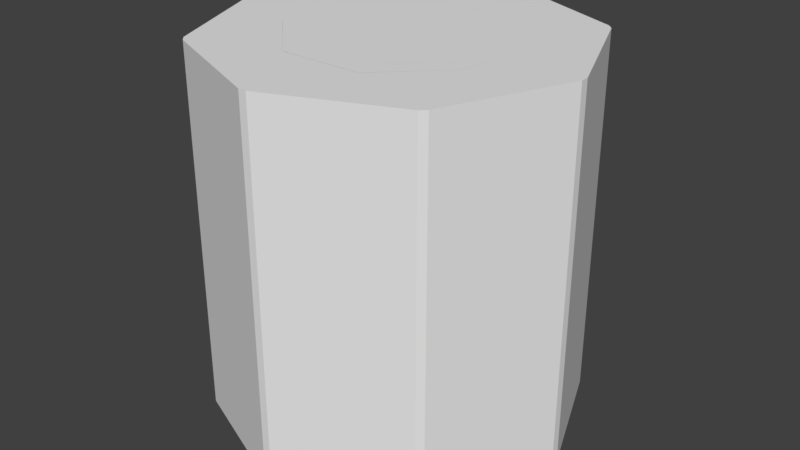 # Source: controller.blend  (saved by Blender 2.78.0; exported with 4.5.12 LTS)
import bpy
from mathutils import Matrix  # noqa: F401  (used for matrix-valued properties, if any)

bpy.ops.wm.read_factory_settings(use_empty=True)
scene = bpy.context.scene
scene.name = 'Scene'

# ---- collections
col_collection_1 = bpy.data.collections.new('Collection 1'); scene.collection.children.link(col_collection_1)

# ---- materials (node trees are filled in below, after node groups)
mat_controllerbase = bpy.data.materials.new('controllerBase')
mat_controllerbase.alpha_threshold = 0.0
mat_controllerbase.use_transparent_shadow = False
mat_controllerbase.roughness = 0.5
mat_leveldisplay = bpy.data.materials.new('levelDisplay')
mat_leveldisplay.alpha_threshold = 0.0
mat_leveldisplay.use_transparent_shadow = False
mat_leveldisplay.roughness = 0.5
mat_playerdisplay = bpy.data.materials.new('playerDisplay')
mat_playerdisplay.alpha_threshold = 0.0
mat_playerdisplay.use_transparent_shadow = False
mat_playerdisplay.roughness = 0.5

# ---- material node trees

# ---- world
world_world = bpy.data.worlds.new('World'); scene.world = world_world
world_world.color = (0.05088, 0.05088, 0.05088)
world_world.use_sun_shadow = False
world_world.sun_shadow_jitter_overblur = 0.0
world_world.cycles.sampling_method = 'MANUAL'

# ---- meshes
me_cylinder = bpy.data.meshes.new('Cylinder')
me_cylinder.from_pydata([(-0.02587, -3.88e-08, 0.01072), (-0.02587, 3.88e-08, -0.01072), (-0.01072, 9.367e-08, -0.02587), (0.01072, 9.367e-08, -0.02587), (0.02587, 3.88e-08, -0.01072), (0.02587, -3.88e-08, 0.01072), (0.01028, -9.207e-08, 0.02543), (-0.01028, -9.207e-08, 0.02543), (0.1079, 1.0, 0.268), (0.2715, 1.0, 0.1135), (0.2715, 1.0, -0.1114), (0.1125, 1.0, -0.2705), (-0.1125, 1.0, -0.2705), (-0.2715, 1.0, -0.1114), (-0.2715, 1.0, 0.1135), (-0.1079, 1.0, 0.268), (0.01027, -1.795e-06, 0.4957), (-0.01028, -1.795e-06, 0.4957), (-0.01028, 1.0, 0.4957), (0.01027, 1.0, 0.4957), (-0.3428, -1.296e-06, 0.358), (-0.358, -1.241e-06, 0.3428), (-0.358, 1.0, 0.3428), (-0.3428, 1.0, 0.358), (-0.4956, -3.88e-08, 0.01071), (-0.4956, 3.88e-08, -0.01072), (-0.4956, 1.0, -0.01072), (-0.4956, 1.0, 0.01072), (-0.358, 1.241e-06, -0.3428), (-0.3428, 1.296e-06, -0.358), (-0.3428, 1.0, -0.358), (-0.358, 1.0, -0.3428), (-0.01071, 1.794e-06, -0.4956), (0.01072, 1.794e-06, -0.4956), (0.01072, 1.0, -0.4956), (-0.01071, 1.0, -0.4956), (0.3428, 1.296e-06, -0.358), (0.358, 1.241e-06, -0.3428), (0.358, 1.0, -0.3428), (0.3428, 1.0, -0.358), (0.4956, 3.88e-08, -0.01071), (0.4956, -3.88e-08, 0.01072), (0.4956, 1.0, 0.01072), (0.4956, 1.0, -0.01071), (0.358, -1.241e-06, 0.3428), (0.3428, -1.296e-06, 0.358), (0.3428, 1.0, 0.358), (0.358, 1.0, 0.3428)], [], [(1, 25, 28), (14, 27, 22), (45, 46, 19, 16), (7, 17, 20), (13, 31, 26), (25, 26, 31, 28), (2, 29, 32), (12, 35, 30), (29, 30, 35, 32), (3, 33, 36), (11, 39, 34), (33, 34, 39, 36), (4, 37, 40), (10, 43, 38), (37, 38, 43, 40), (5, 41, 44), (9, 47, 42), (41, 42, 47, 44), (6, 45, 16), (17, 18, 23, 20), (8, 19, 46), (15, 23, 18), (21, 22, 27, 24), (0, 1, 2, 3, 4, 5, 6, 7), (21, 0, 7, 20), (6, 16, 17, 7), (19, 8, 15, 18), (14, 22, 23, 15), (16, 19, 18, 17), (22, 21, 20, 23), (25, 1, 0, 24), (13, 26, 27, 14), (26, 25, 24, 27), (29, 2, 1, 28), (12, 30, 31, 13), (30, 29, 28, 31), (33, 3, 2, 32), (11, 34, 35, 12), (34, 33, 32, 35), (37, 4, 3, 36), (10, 38, 39, 11), (38, 37, 36, 39), (41, 5, 4, 40), (9, 42, 43, 10), (42, 41, 40, 43), (45, 6, 5, 44), (8, 46, 47, 9), (46, 45, 44, 47), (0, 21, 24)])
me_cylinder.polygons.foreach_set('material_index', [0, 1, 1, 0, 1, 1, 0, 1, 1, 0, 1, 1, 0, 1, 1, 0, 1, 1, 0, 1, 1, 1, 1, 0, 0, 0, 0, 0, 0, 0, 0, 0, 0, 0, 0, 0, 0, 0, 0, 0, 0, 0, 0, 0, 0, 0, 0, 0, 0])
_uv = me_cylinder.uv_layers.new(name='UVMap')
_uv.uv.foreach_set('vector', [0.7624, 0.2449, 0.9879, 0.2449, 0.9218, 0.08544, 0.1437, 0.3884, 0.2377, 0.3884, 0.2101, 0.4549, 0.9962, 0.5, 0.9962, 1.0, 0.8786, 1.0, 0.8786, 0.5, 0.7549, 0.2622, 0.7549, 0.488, 0.9146, 0.4218, 0.2603, 0.3029, 0.3372, 0.2259, 0.3691, 0.3029, 0.3712, 0.5, 0.3712, 1.0, 0.2538, 1.0, 0.2538, 0.5, 0.7551, 0.2376, 0.9146, 0.07816, 0.7551, 0.01213, 0.3847, 0.2859, 0.3847, 0.1374, 0.4897, 0.1809, 0.4962, 0.5, 0.4962, 1.0, 0.3788, 1.0, 0.3788, 0.5, 0.7449, 0.2376, 0.7449, 0.01213, 0.5854, 0.07816, 0.6135, 0.2846, 0.5105, 0.1815, 0.6135, 0.1388, 0.6212, 0.5, 0.6212, 1.0, 0.5038, 1.0, 0.5038, 0.5, 0.7376, 0.2449, 0.5782, 0.08544, 0.5121, 0.2449, 0.7146, 0.2437, 0.6326, 0.2437, 0.6566, 0.1858, 0.7462, 0.5, 0.7462, 1.0, 0.6288, 1.0, 0.6288, 0.5, 0.7376, 0.2551, 0.5121, 0.2551, 0.5782, 0.4146, 0.8501, 0.2051, 0.7891, 0.2661, 0.7638, 0.2051, 0.8712, 0.5, 0.8712, 1.0, 0.7538, 1.0, 0.7538, 0.5, 0.7451, 0.2622, 0.5854, 0.4218, 0.7451, 0.488, 0.1214, 0.5, 0.1214, 1.0, 0.003789, 1.0, 0.003789, 0.5, 0.9703, 0.1503, 0.9703, 0.2526, 0.898, 0.2226, 0.01838, 0.2719, 0.1116, 0.3652, 0.01838, 0.4038, 0.2462, 0.5, 0.2462, 1.0, 0.1288, 1.0, 0.1288, 0.5, 0.7624, 0.2551, 0.7624, 0.2449, 0.7551, 0.2376, 0.7449, 0.2376, 0.7376, 0.2449, 0.7376, 0.2551, 0.7451, 0.2622, 0.7549, 0.2622, 0.9218, 0.4146, 0.7624, 0.2551, 0.7549, 0.2622, 0.9146, 0.4218, 0.7451, 0.2622, 0.7451, 0.488, 0.7549, 0.488, 0.7549, 0.2622, 0.2451, 0.488, 0.2451, 0.2622, 0.2549, 0.2622, 0.2549, 0.488, 0.2624, 0.2551, 0.4218, 0.4146, 0.4146, 0.4218, 0.2549, 0.2622, 0.8786, 0.5, 0.8786, 1.0, 0.875, 1.0, 0.875, 0.5, 0.2462, 1.0, 0.2462, 0.5, 0.25, 0.5, 0.25, 1.0, 0.9879, 0.2449, 0.7624, 0.2449, 0.7624, 0.2551, 0.9879, 0.2551, 0.2624, 0.2449, 0.4879, 0.2449, 0.4879, 0.2551, 0.2624, 0.2551, 0.3712, 1.0, 0.3712, 0.5, 0.375, 0.5, 0.375, 1.0, 0.9146, 0.07816, 0.7551, 0.2376, 0.7624, 0.2449, 0.9218, 0.08544, 0.2551, 0.2376, 0.4146, 0.07816, 0.4218, 0.08544, 0.2624, 0.2449, 0.4962, 1.0, 0.4962, 0.5, 0.5, 0.5, 0.5, 1.0, 0.7449, 0.01213, 0.7449, 0.2376, 0.7551, 0.2376, 0.7551, 0.01213, 0.2449, 0.2376, 0.2449, 0.01213, 0.2551, 0.01213, 0.2551, 0.2376, 0.6212, 1.0, 0.6212, 0.5, 0.625, 0.5, 0.625, 1.0, 0.5782, 0.08544, 0.7376, 0.2449, 0.7449, 0.2376, 0.5854, 0.07816, 0.2376, 0.2449, 0.07816, 0.08544, 0.08544, 0.07816, 0.2449, 0.2376, 0.7462, 1.0, 0.7462, 0.5, 0.75, 0.5, 0.75, 1.0, 0.5121, 0.2551, 0.7376, 0.2551, 0.7376, 0.2449, 0.5121, 0.2449, 0.2376, 0.2551, 0.01213, 0.2551, 0.01213, 0.2449, 0.2376, 0.2449, 0.8712, 1.0, 0.8712, 0.5, 0.875, 0.5, 0.875, 1.0, 0.5854, 0.4218, 0.7451, 0.2622, 0.7376, 0.2551, 0.5782, 0.4146, 0.2451, 0.2622, 0.08544, 0.4218, 0.07816, 0.4146, 0.2376, 0.2551, 0.9962, 1.0, 0.9962, 0.5, 1.0, 0.5, 1.0, 1.0, 0.7624, 0.2551, 0.9218, 0.4146, 0.9879, 0.2551])
_uv = me_cylinder.uv_layers.new(name='UVMap.001')
_uv.uv.foreach_set('vector', [0.7624, 0.2449, 0.9879, 0.2449, 0.9218, 0.08544, 0.1437, 0.3884, 0.2377, 0.3884, 0.2101, 0.4549, 0.9962, 0.5, 0.9962, 1.0, 0.8786, 1.0, 0.8786, 0.5, 0.7549, 0.2622, 0.7549, 0.488, 0.9146, 0.4218, 0.2603, 0.3029, 0.3372, 0.2259, 0.3691, 0.3029, 0.3712, 0.5, 0.3712, 1.0, 0.2538, 1.0, 0.2538, 0.5, 0.7551, 0.2376, 0.9146, 0.07816, 0.7551, 0.01213, 0.3847, 0.2859, 0.3847, 0.1374, 0.4897, 0.1809, 0.4962, 0.5, 0.4962, 1.0, 0.3788, 1.0, 0.3788, 0.5, 0.7449, 0.2376, 0.7449, 0.01213, 0.5854, 0.07816, 0.6135, 0.2846, 0.5105, 0.1815, 0.6135, 0.1388, 0.6212, 0.5, 0.6212, 1.0, 0.5038, 1.0, 0.5038, 0.5, 0.7376, 0.2449, 0.5782, 0.08544, 0.5121, 0.2449, 0.7146, 0.2437, 0.6326, 0.2437, 0.6566, 0.1858, 0.7462, 0.5, 0.7462, 1.0, 0.6288, 1.0, 0.6288, 0.5, 0.7376, 0.2551, 0.5121, 0.2551, 0.5782, 0.4146, 0.8501, 0.2051, 0.7891, 0.2661, 0.7638, 0.2051, 0.8712, 0.5, 0.8712, 1.0, 0.7538, 1.0, 0.7538, 0.5, 0.7451, 0.2622, 0.5854, 0.4218, 0.7451, 0.488, 0.1214, 0.5, 0.1214, 1.0, 0.003789, 1.0, 0.003789, 0.5, 0.9703, 0.1503, 0.9703, 0.2526, 0.898, 0.2226, 0.01838, 0.2719, 0.1116, 0.3652, 0.01838, 0.4038, 0.2462, 0.5, 0.2462, 1.0, 0.1288, 1.0, 0.1288, 0.5, 0.7624, 0.2551, 0.7624, 0.2449, 0.7551, 0.2376, 0.7449, 0.2376, 0.7376, 0.2449, 0.7376, 0.2551, 0.7451, 0.2622, 0.7549, 0.2622, 0.9218, 0.4146, 0.7624, 0.2551, 0.7549, 0.2622, 0.9146, 0.4218, 0.7451, 0.2622, 0.7451, 0.488, 0.7549, 0.488, 0.7549, 0.2622, 0.2451, 0.488, 0.2451, 0.2622, 0.2549, 0.2622, 0.2549, 0.488, 0.2624, 0.2551, 0.4218, 0.4146, 0.4146, 0.4218, 0.2549, 0.2622, 0.8786, 0.5, 0.8786, 1.0, 0.875, 1.0, 0.875, 0.5, 0.2462, 1.0, 0.2462, 0.5, 0.25, 0.5, 0.25, 1.0, 0.9879, 0.2449, 0.7624, 0.2449, 0.7624, 0.2551, 0.9879, 0.2551, 0.2624, 0.2449, 0.4879, 0.2449, 0.4879, 0.2551, 0.2624, 0.2551, 0.3712, 1.0, 0.3712, 0.5, 0.375, 0.5, 0.375, 1.0, 0.9146, 0.07816, 0.7551, 0.2376, 0.7624, 0.2449, 0.9218, 0.08544, 0.2551, 0.2376, 0.4146, 0.07816, 0.4218, 0.08544, 0.2624, 0.2449, 0.4962, 1.0, 0.4962, 0.5, 0.5, 0.5, 0.5, 1.0, 0.7449, 0.01213, 0.7449, 0.2376, 0.7551, 0.2376, 0.7551, 0.01213, 0.2449, 0.2376, 0.2449, 0.01213, 0.2551, 0.01213, 0.2551, 0.2376, 0.6212, 1.0, 0.6212, 0.5, 0.625, 0.5, 0.625, 1.0, 0.5782, 0.08544, 0.7376, 0.2449, 0.7449, 0.2376, 0.5854, 0.07816, 0.2376, 0.2449, 0.07816, 0.08544, 0.08544, 0.07816, 0.2449, 0.2376, 0.7462, 1.0, 0.7462, 0.5, 0.75, 0.5, 0.75, 1.0, 0.5121, 0.2551, 0.7376, 0.2551, 0.7376, 0.2449, 0.5121, 0.2449, 0.2376, 0.2551, 0.01213, 0.2551, 0.01213, 0.2449, 0.2376, 0.2449, 0.8712, 1.0, 0.8712, 0.5, 0.875, 0.5, 0.875, 1.0, 0.5854, 0.4218, 0.7451, 0.2622, 0.7376, 0.2551, 0.5782, 0.4146, 0.2451, 0.2622, 0.08544, 0.4218, 0.07816, 0.4146, 0.2376, 0.2551, 0.9962, 1.0, 0.9962, 0.5, 1.0, 0.5, 1.0, 1.0, 0.7624, 0.2551, 0.9218, 0.4146, 0.9879, 0.2551])
_uv.active_render = True
me_cylinder.materials.append(mat_controllerbase)
me_cylinder.materials.append(mat_leveldisplay)
me_cylinder.materials.append(mat_playerdisplay)
me_cylinder.use_remesh_preserve_volume = False
me_cylinder.use_remesh_preserve_attributes = False
me_cylinder.use_mirror_vertex_groups = False
me_cylinder.update()
me_cylinder_001 = bpy.data.meshes.new('Cylinder.001')
me_cylinder_001.from_pydata([(0.1079, 1.0, 0.268), (0.2715, 1.0, 0.1135), (0.2715, 1.0, -0.1114), (0.1125, 1.0, -0.2705), (-0.1125, 1.0, -0.2705), (-0.2715, 1.0, -0.1114), (-0.2715, 1.0, 0.1135), (-0.1079, 1.0, 0.268)], [], [(0, 1, 2, 3, 4, 5, 6, 7)])
me_cylinder_001.polygons.foreach_set('material_index', [2])
_uv = me_cylinder_001.uv_layers.new(name='UVMap')
_uv.uv.foreach_set('vector', [0.3165, 0.962, 0.03801, 0.697, 0.03801, 0.311, 0.3086, 0.03801, 0.6914, 0.03801, 0.962, 0.311, 0.962, 0.697, 0.6835, 0.962])
me_cylinder_001.materials.append(mat_controllerbase)
me_cylinder_001.materials.append(mat_leveldisplay)
me_cylinder_001.materials.append(mat_playerdisplay)
me_cylinder_001.use_remesh_preserve_volume = False
me_cylinder_001.use_remesh_preserve_attributes = False
me_cylinder_001.use_mirror_vertex_groups = False
me_cylinder_001.update()

# ---- objects
ob_controller = bpy.data.objects.new('controller', me_cylinder)
ob_playerface = bpy.data.objects.new('playerFace', me_cylinder_001)

# ---- transforms, parenting, visibility, modifiers, constraints
ob_controller.location = (0.0, 0.0, 0.0)
ob_controller.rotation_euler = (1.571, -0.0, -3.142)
ob_controller.lineart.crease_threshold = 0.0
ob_playerface.parent = ob_controller
ob_playerface.matrix_parent_inverse = Matrix(((-1.0, -7.304e-06, 0.0, 0.0), (-2.644e-11, 3.62e-06, 1.0, 0.0), (-7.304e-06, 1.0, -3.62e-06, 0.0), (0.0, 0.0, 0.0, 1.0)))
ob_playerface.location = (0.0, 0.0, 0.0)
ob_playerface.rotation_euler = (1.571, -0.0, -3.142)
ob_playerface.lineart.crease_threshold = 0.0

# ---- collection membership
col_collection_1.objects.link(ob_controller)
col_collection_1.objects.link(ob_playerface)

# ---- scene / render settings (as saved in the file)
scene.frame_start = 1; scene.frame_end = 250; scene.frame_set(1)
scene.render.engine = 'BLENDER_EEVEE_NEXT'
scene.render.resolution_percentage = 50
scene.render.dither_intensity = 0.0
scene.cycles.use_denoising = False
scene.cycles.samples = 128
scene.cycles.sampling_pattern = 'TABULATED_SOBOL'
scene.cycles.light_sampling_threshold = 0.0
scene.cycles.use_adaptive_sampling = False
scene.cycles.use_light_tree = False
scene.cycles.blur_glossy = 0.0
scene.cycles.sample_clamp_indirect = 0.0
scene.view_settings.view_transform = 'Standard'
bpy.context.view_layer.update()

# ---- added for rendering (the .blend has no active camera and no usable light): camera, sun
cam_auto = bpy.data.cameras.new('AutoCamera')
cam_auto.lens = 50.0
cam_auto.sensor_width = 36.0
cam_auto.clip_end = 1000.0
ob_auto_camera = bpy.data.objects.new('AutoCamera', cam_auto)
scene.collection.objects.link(ob_auto_camera)
ob_auto_camera.location = (1.59318, -1.91172, 1.77454)
ob_auto_camera.rotation_euler = (1.09748, -7.21219e-08, 0.694738)
scene.camera = ob_auto_camera
light_auto_sun = bpy.data.lights.new('AutoSun', 'SUN')
light_auto_sun.energy = 3.0
light_auto_sun.angle = 0.0523599
ob_auto_sun = bpy.data.objects.new('AutoSun', light_auto_sun)
scene.collection.objects.link(ob_auto_sun)
ob_auto_sun.rotation_euler = (0.872665, 0.174533, 0.523599)
bpy.context.view_layer.update()
